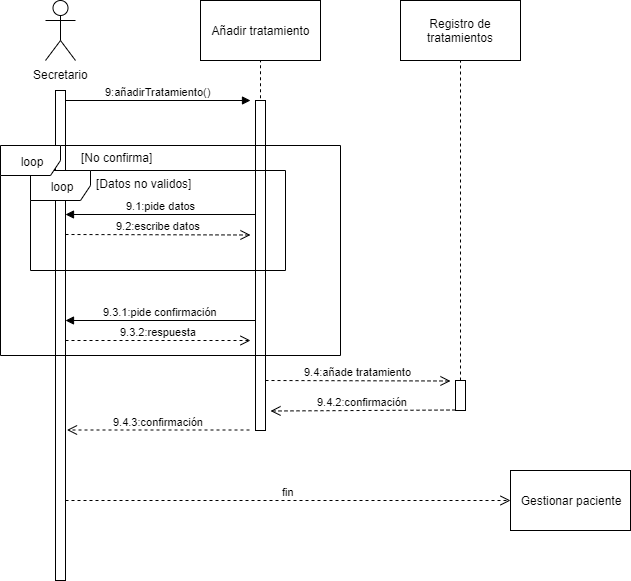

The diagram above was exported from draw.io. Its source (the exported page's mxGraphModel, read from the mxfile embedded in the PNG):
<mxGraphModel dx="1024" dy="517" grid="1" gridSize="10" guides="1" tooltips="1" connect="1" arrows="1" fold="1" page="1" pageScale="1" pageWidth="827" pageHeight="1169" math="0" shadow="0">
  <root>
    <mxCell id="0" />
    <mxCell id="1" parent="0" />
    <mxCell id="gU2RZ88isuZTogVndelv-1" value="Añadir tratamiento" style="rounded=0;whiteSpace=wrap;html=1;" parent="1" vertex="1">
      <mxGeometry x="200" y="20" width="120" height="60" as="geometry" />
    </mxCell>
    <mxCell id="gU2RZ88isuZTogVndelv-2" value="Registro de tratamientos" style="rounded=0;whiteSpace=wrap;html=1;" parent="1" vertex="1">
      <mxGeometry x="400" y="20" width="120" height="60" as="geometry" />
    </mxCell>
    <mxCell id="gU2RZ88isuZTogVndelv-5" value="" style="html=1;points=[];perimeter=orthogonalPerimeter;" parent="1" vertex="1">
      <mxGeometry x="55" y="110" width="10" height="490" as="geometry" />
    </mxCell>
    <mxCell id="gU2RZ88isuZTogVndelv-7" value="" style="endArrow=none;dashed=1;html=1;entryX=0.5;entryY=1;entryDx=0;entryDy=0;exitX=0.5;exitY=0.375;exitDx=0;exitDy=0;exitPerimeter=0;" parent="1" source="gU2RZ88isuZTogVndelv-4" target="gU2RZ88isuZTogVndelv-1" edge="1">
      <mxGeometry width="50" height="50" relative="1" as="geometry">
        <mxPoint x="450" y="180" as="sourcePoint" />
        <mxPoint x="320" y="150" as="targetPoint" />
      </mxGeometry>
    </mxCell>
    <mxCell id="gU2RZ88isuZTogVndelv-8" value="9:añadirTratamiento()" style="html=1;verticalAlign=bottom;endArrow=block;" parent="1" source="gU2RZ88isuZTogVndelv-5" edge="1">
      <mxGeometry width="80" relative="1" as="geometry">
        <mxPoint x="110" y="120" as="sourcePoint" />
        <mxPoint x="250" y="120" as="targetPoint" />
      </mxGeometry>
    </mxCell>
    <mxCell id="gU2RZ88isuZTogVndelv-9" value="Secretario" style="shape=umlActor;verticalLabelPosition=bottom;labelBackgroundColor=#ffffff;verticalAlign=top;html=1;" parent="1" vertex="1">
      <mxGeometry x="45" y="20" width="30" height="60" as="geometry" />
    </mxCell>
    <mxCell id="gU2RZ88isuZTogVndelv-4" value="" style="html=1;points=[];perimeter=orthogonalPerimeter;" parent="1" vertex="1">
      <mxGeometry x="255" y="120" width="10" height="330" as="geometry" />
    </mxCell>
    <mxCell id="gU2RZ88isuZTogVndelv-28" value="" style="endArrow=none;dashed=1;html=1;entryX=0.5;entryY=1;entryDx=0;entryDy=0;" parent="1" source="gU2RZ88isuZTogVndelv-36" target="gU2RZ88isuZTogVndelv-2" edge="1">
      <mxGeometry width="50" height="50" relative="1" as="geometry">
        <mxPoint x="460" y="140" as="sourcePoint" />
        <mxPoint x="270" y="90" as="targetPoint" />
      </mxGeometry>
    </mxCell>
    <mxCell id="gU2RZ88isuZTogVndelv-36" value="" style="html=1;points=[];perimeter=orthogonalPerimeter;" parent="1" vertex="1">
      <mxGeometry x="455" y="400" width="10" height="30" as="geometry" />
    </mxCell>
    <mxCell id="0n5vdHdgO7dXBJ4wXC1U-6" value="9.2:escribe datos" style="html=1;verticalAlign=bottom;endArrow=open;dashed=1;endSize=8;" parent="1" edge="1">
      <mxGeometry relative="1" as="geometry">
        <mxPoint x="65" y="254" as="sourcePoint" />
        <mxPoint x="250" y="254.5" as="targetPoint" />
      </mxGeometry>
    </mxCell>
    <mxCell id="0n5vdHdgO7dXBJ4wXC1U-13" value="9.3.2:respuesta" style="html=1;verticalAlign=bottom;endArrow=open;dashed=1;endSize=8;" parent="1" edge="1">
      <mxGeometry relative="1" as="geometry">
        <mxPoint x="65" y="360" as="sourcePoint" />
        <mxPoint x="250" y="360" as="targetPoint" />
      </mxGeometry>
    </mxCell>
    <mxCell id="0n5vdHdgO7dXBJ4wXC1U-27" value="9.4:añade tratamiento" style="html=1;verticalAlign=bottom;endArrow=open;dashed=1;endSize=8;" parent="1" edge="1">
      <mxGeometry relative="1" as="geometry">
        <mxPoint x="265" y="400" as="sourcePoint" />
        <mxPoint x="450" y="400.5" as="targetPoint" />
      </mxGeometry>
    </mxCell>
    <mxCell id="zxbhhAjH68aOXZZemxX1-2" value="9.1:pide datos" style="html=1;verticalAlign=bottom;endArrow=block;" edge="1" parent="1">
      <mxGeometry width="80" relative="1" as="geometry">
        <mxPoint x="255" y="234" as="sourcePoint" />
        <mxPoint x="65" y="234" as="targetPoint" />
      </mxGeometry>
    </mxCell>
    <mxCell id="zxbhhAjH68aOXZZemxX1-4" value="[Datos no validos]" style="text;strokeColor=none;fillColor=none;align=left;verticalAlign=top;spacingLeft=4;spacingRight=4;overflow=hidden;rotatable=0;points=[[0,0.5],[1,0.5]];portConstraint=eastwest;" vertex="1" parent="1">
      <mxGeometry x="90" y="190" width="110" height="26" as="geometry" />
    </mxCell>
    <mxCell id="zxbhhAjH68aOXZZemxX1-5" value="loop" style="shape=umlFrame;whiteSpace=wrap;html=1;" vertex="1" parent="1">
      <mxGeometry x="30" y="190" width="255" height="100" as="geometry" />
    </mxCell>
    <mxCell id="zxbhhAjH68aOXZZemxX1-6" value="loop" style="shape=umlFrame;whiteSpace=wrap;html=1;" vertex="1" parent="1">
      <mxGeometry y="165" width="340" height="210" as="geometry" />
    </mxCell>
    <mxCell id="zxbhhAjH68aOXZZemxX1-7" value="[No confirma]" style="text;strokeColor=none;fillColor=none;align=left;verticalAlign=top;spacingLeft=4;spacingRight=4;overflow=hidden;rotatable=0;points=[[0,0.5],[1,0.5]];portConstraint=eastwest;" vertex="1" parent="1">
      <mxGeometry x="75" y="164" width="110" height="26" as="geometry" />
    </mxCell>
    <mxCell id="zxbhhAjH68aOXZZemxX1-8" value="9.3.1:pide confirmación" style="html=1;verticalAlign=bottom;endArrow=block;" edge="1" parent="1">
      <mxGeometry width="80" relative="1" as="geometry">
        <mxPoint x="255" y="340" as="sourcePoint" />
        <mxPoint x="65" y="340" as="targetPoint" />
      </mxGeometry>
    </mxCell>
    <mxCell id="zxbhhAjH68aOXZZemxX1-9" value="9.4.2:confirmación" style="html=1;verticalAlign=bottom;endArrow=open;dashed=1;endSize=8;" edge="1" parent="1">
      <mxGeometry relative="1" as="geometry">
        <mxPoint x="455" y="429.5" as="sourcePoint" />
        <mxPoint x="270" y="430.5" as="targetPoint" />
      </mxGeometry>
    </mxCell>
    <mxCell id="zxbhhAjH68aOXZZemxX1-10" value="9.4.3:confirmación" style="html=1;verticalAlign=bottom;endArrow=open;dashed=1;endSize=8;" edge="1" parent="1">
      <mxGeometry relative="1" as="geometry">
        <mxPoint x="249" y="449.5" as="sourcePoint" />
        <mxPoint x="66.5" y="449.5" as="targetPoint" />
      </mxGeometry>
    </mxCell>
    <mxCell id="zxbhhAjH68aOXZZemxX1-11" value="fin" style="html=1;verticalAlign=bottom;endArrow=open;dashed=1;endSize=8;entryX=0;entryY=0.5;entryDx=0;entryDy=0;" edge="1" parent="1" target="zxbhhAjH68aOXZZemxX1-12">
      <mxGeometry relative="1" as="geometry">
        <mxPoint x="65" y="520" as="sourcePoint" />
        <mxPoint x="250" y="520.5" as="targetPoint" />
      </mxGeometry>
    </mxCell>
    <mxCell id="zxbhhAjH68aOXZZemxX1-12" value="Gestionar paciente" style="rounded=0;whiteSpace=wrap;html=1;" vertex="1" parent="1">
      <mxGeometry x="510" y="490" width="120" height="60" as="geometry" />
    </mxCell>
  </root>
</mxGraphModel>